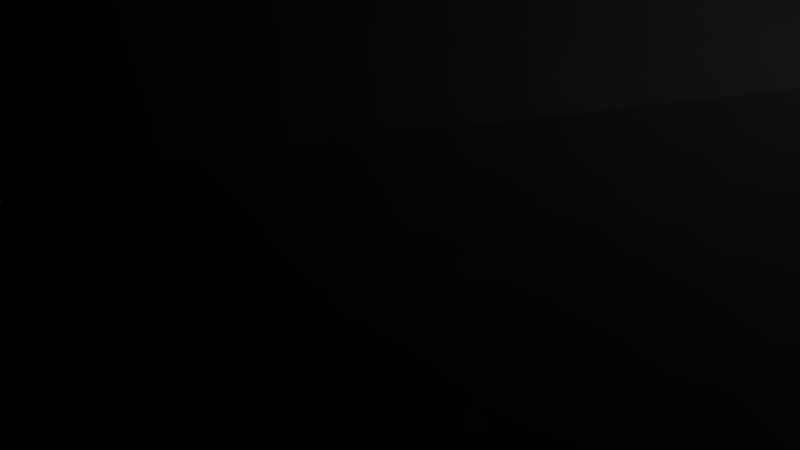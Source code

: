 # Source: viggen.blend  (saved by Blender 2.76.0; exported with 4.5.12 LTS)
import bpy
from mathutils import Matrix  # noqa: F401  (used for matrix-valued properties, if any)

bpy.ops.wm.read_factory_settings(use_empty=True)
scene = bpy.context.scene
scene.name = 'Scene'

# ---- collections
col_collection_1 = bpy.data.collections.new('Collection 1'); scene.collection.children.link(col_collection_1)

# ---- world
world_world = bpy.data.worlds.new('World'); scene.world = world_world
world_world.color = (0.05088, 0.05088, 0.05088)
world_world.use_sun_shadow = False
world_world.sun_shadow_jitter_overblur = 0.0
world_world.cycles.sampling_method = 'MANUAL'
world_world.cycles.sample_map_resolution = 256

# ---- cameras
cam_camera = bpy.data.cameras.new('Camera')
cam_camera.clip_end = 100.0
cam_camera.lens = 35.0
cam_camera.sensor_width = 32.0
cam_camera.sensor_height = 18.0
cam_camera.ortho_scale = 7.314
cam_camera.dof.focus_distance = 0.0
cam_camera.dof.aperture_fstop = 128.0

# ---- lights
light_lamp = bpy.data.lights.new('Lamp', 'POINT')
light_lamp.transmission_factor = 0.0
light_lamp.cutoff_distance = 30.0
light_lamp.energy = 100.0
light_lamp.shadow_buffer_clip_start = 1.001
light_lamp.shadow_soft_size = 0.1
light_lamp.shadow_maximum_resolution = 0.006
light_lamp.use_absolute_resolution = True
light_lamp.cycles.use_multiple_importance_sampling = False

# ---- meshes
me_cube_001 = bpy.data.meshes.new('Cube.001')
me_cube_001.from_pydata([(-1.0, -1.0, -1.0), (-1.0, -1.0, 1.0), (-1.0, 1.0, -1.0), (-1.0, 1.0, 1.0), (1.0, -1.0, -1.0), (1.0, -1.0, 1.0), (1.0, 1.0, -1.0), (1.0, 1.0, 1.0)], [], [(1, 3, 2, 0), (3, 7, 6, 2), (7, 5, 4, 6), (5, 1, 0, 4), (0, 2, 6, 4), (5, 7, 3, 1)])
me_cube_001.use_remesh_preserve_volume = False
me_cube_001.use_remesh_preserve_attributes = False
me_cube_001.use_mirror_vertex_groups = False
me_cube_001.update()
me_cube = bpy.data.meshes.new('Cube')
me_cube.from_pydata([(-1.0, -1.0, -1.0), (-1.0, -1.0, 1.0), (-1.0, 1.0, -1.0), (-1.0, 1.0, 1.0), (1.0, -1.0, -1.0), (1.0, -1.0, 1.0), (1.0, 1.0, -1.0), (1.0, 1.0, 1.0)], [], [(1, 3, 2, 0), (3, 7, 6, 2), (7, 5, 4, 6), (5, 1, 0, 4), (0, 2, 6, 4), (5, 7, 3, 1)])
me_cube.use_remesh_preserve_volume = False
me_cube.use_remesh_preserve_attributes = False
me_cube.use_mirror_vertex_groups = False
me_cube.update()
me_saab_viggen_repaired = bpy.data.meshes.new('Saab Viggen Repaired')
me_saab_viggen_repaired.from_pydata([(9.136, 8.447, -2.274), (9.086, 8.447, -2.074), (9.096, 8.447, -2.274), (9.116, 8.447, -2.074), (9.086, -8.383, -2.074), (9.136, -8.383, -2.274), (9.096, -8.383, -2.274), (9.116, -8.383, -2.074), (10.39, 18.79, -2.184), (31.11, 8.097, -0.7836), (14.27, 18.72, -1.924), (60.83, 0.03691, -3.504), (33.65, -3.853, -5.574), (33.65, -3.853, -6.094), (33.65, -3.853, 2.456), (47.24, -1.903, -0.2636), (47.24, 1.977, -0.2636), (33.65, 3.917, -5.574), (33.65, 3.917, -6.094), (33.65, 3.917, 2.456), (9.046, -4.893, 2.976), (-37.54, -1.263, 2.976), (-37.54, -3.203, 2.976), (6.466, -2.293, 2.976), (-15.54, -1.783, 2.976), (15.53, -2.083, 2.976), (33.65, -5.793, 2.976), (28.47, -3.853, 2.976), (22.0, -2.963, 2.976), (33.65, -3.853, 2.976), (-37.54, -5.403, -1.554), (9.046, -8.383, -1.554), (9.046, 4.967, 2.976), (9.046, 8.447, -1.554), (-37.54, 3.267, 2.976), (33.65, 1.847, 7.506), (33.65, 0.03691, 7.506), (45.3, -1.783, 2.196), (45.3, 1.847, 2.196), (33.65, 1.977, 2.976), (33.65, 3.917, 2.976), (33.65, -1.783, 7.506), (33.65, 2.877, 5.246), (37.53, -3.163, 2.716), (28.47, 1.847, 7.506), (28.47, -1.783, 7.506), (30.2, -3.853, 2.976), (28.47, 3.917, 2.976), (22.0, 3.037, 2.976), (15.53, 2.147, 2.976), (11.0, 2.257, 2.976), (6.466, 2.367, 5.046), (6.466, -2.293, 5.046), (11.0, -2.183, 2.976), (6.466, 2.367, 2.976), (-37.54, 1.317, 2.976), (33.65, 5.857, 2.976), (-37.54, 0.02691, 4.916), (-37.54, -1.263, 4.916), (-37.54, 0.02691, 2.976), (-37.54, 1.317, 4.916), (-34.44, 0.02691, 4.976), (-34.44, 0.2569, 4.976), (-34.44, 0.4869, 4.976), (-7.774, 2.027, 5.556), (-7.774, 0.4869, 5.556), (-15.54, 1.837, 2.976), (-21.1, 0.4869, 5.266), (-34.44, -0.2031, 4.976), (-34.44, -0.4331, 4.976), (-21.1, -0.4231, 5.266), (-7.774, -1.963, 5.556), (-7.774, -0.4231, 5.556), (-10.36, 3.267, -1.224), (-37.54, 3.157, -2.064), (-10.36, 3.157, -2.064), (-37.54, 3.267, -1.224), (-10.36, 3.157, -0.3936), (-37.54, 3.157, -0.3936), (-10.36, 2.837, 0.3864), (-37.54, 2.837, 0.3864), (-10.36, 2.317, 1.056), (-37.54, 2.317, 1.056), (-37.54, 1.647, 1.576), (-10.36, 1.647, 1.576), (-37.54, 0.8669, 1.896), (-10.36, 0.8669, 1.896), (-37.54, 0.03691, 2.006), (-10.36, 0.03691, 2.006), (-37.54, -0.8031, 1.896), (-10.36, -0.8031, 1.896), (-37.54, -1.583, 1.576), (-10.36, -1.583, 1.576), (-37.54, -2.253, 1.056), (-10.36, -2.253, 1.056), (-10.36, -2.773, 0.3864), (-37.54, -2.773, 0.3864), (-10.36, -3.093, -0.3936), (-37.54, -3.093, -0.3936), (-10.36, -3.203, -1.224), (-37.54, -3.203, -1.224), (-10.36, -3.093, -2.064), (-37.54, -3.093, -2.064), (-10.36, -2.773, -2.844), (-37.54, -2.773, -2.844), (-10.36, -2.253, -3.514), (-37.54, -2.253, -3.514), (-37.54, -1.583, -4.034), (-10.36, -1.583, -4.034), (-37.54, -0.8031, -4.354), (-10.36, -0.8031, -4.354), (-37.54, 0.03691, -4.464), (-10.36, 0.03691, -4.464), (-37.54, 0.8669, -4.354), (-10.36, 0.8669, -4.354), (-37.54, 1.647, -4.034), (-10.36, 1.647, -4.034), (-37.54, 2.317, -3.514), (-10.36, 2.317, -3.514), (-10.36, 2.837, -2.844), (-37.54, 2.837, -2.844), (33.65, 5.467, -6.094), (33.65, 5.257, -5.574), (33.65, 7.537, -3.284), (33.65, 8.057, -3.504), (33.65, 7.537, -0.06364), (33.65, 5.607, 2.456), (33.65, 8.057, 0.1064), (31.06, -8.033, -0.06364), (33.65, -7.993, 0.1064), (33.65, -7.993, -3.504), (9.046, -8.383, -6.094), (20.06, -8.203, -0.8136), (33.65, -7.473, -3.284), (33.65, -5.403, -6.094), (33.65, -5.193, -5.574), (33.65, -7.473, -0.06364), (33.65, -5.533, 2.456), (25.88, 5.257, -5.574), (25.88, 3.917, 2.456), (25.88, 3.917, -5.574), (25.88, 5.607, 2.456), (25.88, 7.537, -3.284), (25.88, 7.537, -0.06364), (45.3, 1.847, -6.094), (10.35, 18.79, -1.474), (14.22, 18.72, -1.204), (31.06, 8.097, -0.06364), (20.06, 8.277, -0.8136), (31.06, 3.917, 2.976), (39.48, 2.877, 2.586), (41.42, -2.473, 2.456), (45.3, 0.03691, 2.196), (-37.54, 5.467, -1.554), (-37.54, -5.403, -6.094), (-37.54, 5.467, -6.094), (-28.48, 6.047, -6.094), (-28.48, 6.047, -5.074), (7.756, 8.367, -5.074), (9.046, 8.447, -6.094), (7.756, 8.367, -6.094), (7.756, -8.293, -6.094), (7.756, -8.293, -5.374), (-28.48, -5.983, -5.374), (-28.48, -5.983, -6.094), (45.3, -1.783, -6.094), (-33.01, 36.28, -6.094), (-35.6, 6.047, -6.094), (-28.48, 36.28, -6.094), (-15.54, 28.77, -6.094), (-28.48, -36.21, -6.094), (-15.54, -28.7, -6.094), (-0.01443, 17.51, -6.094), (-0.01443, -17.44, -6.094), (-33.01, -36.21, -6.094), (-35.6, -5.983, -6.094), (33.65, -1.913, 2.976), (25.88, -3.853, -5.574), (25.88, -3.853, 2.456), (-15.54, 28.77, -5.074), (-0.01443, 17.51, -5.074), (-28.48, 36.28, -5.074), (-33.01, 36.28, -5.074), (-35.6, 6.047, -5.074), (-15.54, -28.7, -5.374), (-0.01443, -17.44, -5.374), (-35.6, -5.983, -5.374), (-33.01, -36.21, -5.374), (-28.48, -36.21, -5.374), (-32.37, -0.4331, 19.27), (-32.37, 0.4869, 19.27), (-33.66, -0.4231, 23.13), (-33.66, 0.4969, 23.13), (-28.48, 0.4869, 23.24), (-28.48, -0.4231, 23.24), (31.11, -8.033, -0.7836), (14.22, -18.65, -1.204), (14.27, -18.65, -1.924), (25.88, -5.533, 2.456), (25.88, -7.473, -3.284), (25.88, -5.193, -5.574), (25.88, -7.473, -0.06364), (10.35, -18.71, -1.474), (10.39, -18.71, -2.184), (33.65, -2.823, 5.246), (31.92, -3.853, 2.976), (33.65, 0.03691, 2.976), (-7.774, 0.03691, 5.556)], [], [(0, 1, 2), (1, 0, 3), (4, 5, 6), (5, 4, 7), (8, 0, 2), (0, 8, 9), (9, 8, 10), (11, 12, 13), (12, 11, 14), (11, 15, 14), (15, 11, 16), (17, 11, 18), (11, 17, 19), (16, 11, 19), (20, 21, 22), (23, 24, 20), (23, 20, 25), (25, 20, 26), (27, 28, 26), (27, 26, 29), (22, 30, 31), (22, 31, 20), (32, 33, 34), (35, 36, 37), (35, 37, 38), (39, 40, 41), (40, 42, 41), (29, 43, 41), (41, 44, 45), (36, 35, 44), (46, 29, 41), (27, 41, 45), (47, 48, 44), (49, 50, 51), (49, 51, 44), (45, 51, 52), (51, 45, 44), (28, 27, 45), (53, 25, 45), (23, 45, 52), (54, 34, 55), (34, 54, 32), (32, 54, 49), (32, 49, 56), (56, 49, 47), (56, 47, 40), (57, 21, 58), (55, 59, 57), (55, 57, 60), (61, 60, 57), (61, 62, 60), (63, 64, 60), (64, 63, 65), (66, 55, 60), (54, 60, 51), (51, 60, 64), (62, 61, 67), (61, 68, 65), (69, 70, 65), (58, 69, 57), (69, 58, 71), (68, 61, 57), (69, 71, 72), (73, 74, 75), (74, 73, 76), (77, 76, 73), (76, 77, 78), (79, 78, 77), (78, 79, 80), (81, 80, 79), (80, 81, 82), (81, 83, 82), (83, 81, 84), (84, 85, 83), (85, 84, 86), (86, 87, 85), (87, 86, 88), (88, 89, 87), (89, 88, 90), (90, 91, 89), (91, 90, 92), (92, 93, 91), (93, 92, 94), (93, 95, 96), (95, 93, 94), (96, 97, 98), (97, 96, 95), (98, 99, 100), (99, 98, 97), (100, 101, 102), (101, 100, 99), (102, 103, 104), (103, 102, 101), (104, 105, 106), (105, 104, 103), (105, 107, 106), (107, 105, 108), (108, 109, 107), (109, 108, 110), (110, 111, 109), (111, 110, 112), (112, 113, 111), (113, 112, 114), (114, 115, 113), (115, 114, 116), (116, 117, 115), (117, 116, 118), (119, 117, 118), (117, 119, 120), (75, 120, 119), (120, 75, 74), (97, 101, 99), (101, 97, 95), (101, 95, 103), (103, 95, 94), (103, 94, 105), (105, 94, 92), (105, 92, 108), (108, 92, 90), (108, 90, 110), (110, 90, 112), (112, 90, 88), (112, 88, 86), (112, 86, 114), (114, 86, 84), (114, 84, 116), (116, 84, 81), (116, 81, 118), (118, 81, 79), (118, 79, 119), (119, 79, 77), (119, 77, 75), (75, 77, 73), (121, 17, 18), (17, 121, 122), (122, 121, 123), (123, 121, 124), (123, 124, 125), (126, 40, 19), (40, 126, 56), (56, 126, 125), (56, 125, 127), (127, 125, 124), (128, 20, 31), (20, 128, 129), (20, 129, 26), (130, 31, 131), (132, 31, 130), (128, 130, 129), (130, 133, 129), (133, 130, 134), (133, 134, 135), (135, 134, 13), (135, 13, 12), (129, 136, 26), (136, 129, 133), (26, 136, 137), (26, 137, 29), (29, 137, 14), (138, 139, 140), (139, 138, 141), (141, 138, 142), (141, 142, 143), (126, 143, 125), (143, 126, 141), (123, 138, 122), (138, 123, 142), (126, 139, 141), (139, 126, 19), (125, 142, 123), (142, 125, 143), (139, 17, 140), (17, 139, 19), (17, 138, 140), (138, 17, 122), (11, 144, 18), (145, 10, 8), (10, 145, 146), (9, 3, 0), (3, 9, 33), (147, 148, 9), (145, 1, 33), (1, 145, 8), (8, 2, 1), (146, 9, 10), (9, 146, 147), (149, 47, 44), (40, 44, 35), (38, 150, 35), (151, 29, 11), (150, 38, 11), (40, 39, 37), (37, 152, 40), (11, 38, 37), (34, 33, 153), (22, 98, 100), (98, 22, 96), (96, 22, 21), (96, 21, 93), (93, 21, 91), (91, 21, 89), (89, 21, 55), (89, 55, 87), (87, 55, 85), (85, 55, 83), (83, 55, 34), (83, 34, 82), (82, 34, 80), (80, 34, 78), (78, 34, 76), (76, 34, 153), (154, 109, 155), (109, 154, 107), (107, 154, 30), (107, 30, 106), (106, 30, 104), (104, 30, 102), (102, 30, 100), (100, 30, 22), (155, 109, 111), (155, 111, 113), (155, 113, 115), (155, 115, 117), (155, 117, 120), (155, 120, 74), (155, 74, 76), (155, 76, 153), (153, 156, 155), (156, 153, 157), (157, 153, 158), (158, 159, 160), (159, 158, 33), (33, 158, 153), (31, 161, 131), (161, 31, 162), (162, 31, 163), (163, 154, 164), (154, 163, 30), (30, 163, 31), (130, 131, 134), (124, 121, 159), (144, 13, 18), (13, 144, 165), (166, 156, 167), (156, 166, 168), (156, 168, 169), (156, 169, 164), (164, 169, 170), (170, 169, 171), (171, 169, 172), (171, 172, 173), (173, 172, 160), (173, 160, 161), (161, 160, 159), (161, 159, 131), (131, 159, 121), (121, 18, 131), (18, 13, 131), (134, 131, 13), (164, 174, 175), (174, 164, 170), (156, 154, 155), (154, 156, 164), (24, 23, 55), (55, 23, 54), (54, 23, 25), (54, 25, 49), (49, 25, 27), (49, 27, 47), (47, 27, 29), (176, 40, 47), (52, 72, 71), (72, 51, 65), (64, 65, 51), (51, 72, 52), (52, 21, 23), (21, 52, 58), (58, 52, 71), (14, 177, 12), (177, 14, 178), (179, 172, 169), (172, 179, 180), (181, 169, 168), (169, 181, 179), (182, 168, 166), (168, 182, 181), (182, 167, 183), (167, 182, 166), (157, 167, 156), (167, 157, 183), (172, 158, 160), (158, 172, 180), (157, 182, 183), (182, 157, 181), (181, 157, 158), (181, 158, 179), (179, 158, 180), (173, 184, 171), (184, 173, 185), (161, 185, 173), (185, 161, 162), (186, 164, 175), (164, 186, 163), (186, 174, 187), (174, 186, 175), (188, 174, 170), (174, 188, 187), (184, 170, 171), (170, 184, 188), (187, 163, 186), (163, 187, 188), (163, 188, 184), (163, 184, 162), (162, 184, 185), (189, 61, 69), (61, 189, 190), (61, 190, 63), (191, 190, 189), (190, 191, 192), (191, 193, 192), (193, 191, 194), (194, 65, 193), (65, 194, 72), (190, 65, 63), (65, 190, 193), (193, 190, 192), (72, 189, 69), (189, 72, 194), (189, 194, 191), (33, 124, 159), (148, 147, 124), (124, 147, 127), (32, 147, 33), (147, 32, 127), (127, 32, 56), (7, 195, 5), (195, 7, 31), (31, 132, 195), (195, 196, 197), (196, 195, 128), (14, 198, 178), (198, 14, 137), (199, 135, 200), (135, 199, 133), (198, 136, 201), (136, 198, 137), (201, 133, 199), (133, 201, 136), (135, 177, 200), (177, 135, 12), (200, 201, 199), (201, 200, 198), (198, 200, 178), (178, 200, 177), (11, 165, 144), (11, 13, 165), (147, 145, 33), (145, 147, 146), (202, 128, 31), (128, 202, 196), (197, 202, 203), (202, 197, 196), (31, 203, 202), (203, 31, 4), (203, 4, 6), (5, 203, 6), (203, 5, 195), (203, 195, 197), (4, 31, 7), (3, 33, 1), (63, 67, 72), (72, 61, 63), (70, 69, 61), (204, 41, 35), (42, 40, 29), (40, 38, 29), (152, 37, 29), (29, 46, 43), (27, 205, 37), (55, 66, 59), (50, 49, 21), (23, 21, 49), (47, 149, 48), (23, 49, 40), (25, 53, 40), (27, 25, 40), (40, 206, 27), (206, 40, 11), (40, 176, 16), (40, 16, 19), (41, 204, 39), (29, 151, 39), (205, 27, 206), (29, 206, 11), (176, 29, 16), (29, 176, 47), (15, 29, 14), (29, 15, 16), (36, 41, 37), (41, 36, 44), (204, 29, 39), (29, 204, 35), (42, 35, 41), (35, 42, 29), (37, 151, 11), (151, 37, 39), (43, 37, 41), (37, 43, 27), (205, 29, 37), (29, 205, 206), (27, 46, 41), (46, 27, 43), (48, 49, 44), (49, 48, 40), (50, 54, 51), (54, 50, 21), (28, 25, 26), (25, 28, 45), (23, 53, 45), (53, 23, 40), (59, 21, 57), (21, 59, 54), (54, 66, 60), (66, 54, 59), (65, 67, 61), (207, 72, 67), (62, 63, 60), (63, 62, 67), (68, 69, 65), (69, 68, 57), (72, 207, 70), (72, 70, 61), (207, 65, 70), (65, 207, 67), (128, 132, 130), (132, 128, 195), (40, 149, 44), (149, 40, 48), (150, 40, 35), (40, 150, 11), (152, 38, 40), (38, 152, 29), (24, 21, 20), (21, 24, 55), (148, 33, 9), (33, 148, 124)])
me_saab_viggen_repaired.polygons.foreach_set('use_smooth', [True] * 446)
_k = set([(0, 2), (0, 3), (0, 8), (0, 9), (1, 2), (1, 8), (1, 33), (1, 145), (2, 8), (3, 33), (4, 6), (4, 31), (4, 203), (5, 6), (5, 7), (5, 195), (5, 203), (6, 203), (7, 31), (8, 9), (8, 10), (8, 145), (9, 10), (9, 33), (9, 147), (9, 148), (10, 146), (11, 13), (11, 14), (11, 15), (11, 16), (11, 18), (11, 37), (11, 38), (11, 144), (11, 150), (11, 165), (12, 13), (12, 14), (12, 135), (12, 177), (13, 134), (13, 165), (14, 15), (14, 29), (14, 137), (14, 178), (15, 29), (16, 40), (17, 18), (17, 19), (17, 122), (17, 140), (18, 121), (18, 144), (19, 40), (19, 126), (19, 139), (20, 22), (20, 26), (20, 128), (20, 129), (21, 22), (21, 55), (21, 58), (21, 59), (22, 30), (22, 31), (23, 45), (23, 52), (23, 53), (25, 27), (25, 28), (25, 45), (25, 53), (26, 29), (26, 129), (27, 28), (27, 37), (27, 45), (27, 46), (27, 205), (28, 45), (29, 37), (29, 39), (29, 40), (29, 43), (29, 46), (29, 151), (29, 176), (29, 204), (29, 205), (29, 206), (30, 31), (30, 154), (31, 128), (31, 130), (31, 131), (31, 132), (31, 162), (31, 163), (31, 195), (31, 202), (31, 203), (32, 34), (32, 56), (32, 127), (32, 147), (33, 34), (33, 124), (33, 145), (33, 147), (33, 148), (33, 153), (33, 158), (33, 159), (34, 55), (34, 153), (35, 36), (35, 38), (35, 40), (35, 41), (35, 42), (35, 44), (35, 150), (36, 41), (37, 38), (37, 41), (37, 43), (37, 151), (37, 152), (38, 40), (38, 150), (38, 152), (39, 40), (40, 42), (40, 56), (40, 149), (40, 150), (40, 176), (40, 206), (41, 45), (41, 204), (44, 45), (44, 47), (44, 48), (44, 49), (44, 51), (45, 52), (45, 53), (47, 48), (47, 149), (48, 49), (49, 50), (49, 51), (50, 54), (51, 52), (51, 54), (51, 64), (52, 58), (52, 71), (54, 60), (54, 66), (55, 59), (55, 60), (55, 66), (56, 127), (57, 58), (57, 60), (58, 69), (58, 71), (60, 63), (60, 64), (60, 66), (61, 62), (61, 63), (61, 68), (61, 69), (62, 63), (63, 64), (63, 65), (63, 67), (63, 190), (64, 65), (65, 67), (65, 72), (65, 193), (65, 207), (68, 69), (69, 70), (69, 71), (69, 72), (69, 189), (70, 72), (71, 72), (72, 189), (72, 194), (72, 207), (73, 75), (73, 76), (73, 77), (74, 75), (74, 76), (74, 120), (75, 119), (76, 78), (77, 78), (77, 79), (78, 80), (79, 80), (79, 81), (80, 82), (81, 82), (81, 84), (82, 83), (83, 84), (83, 85), (84, 86), (85, 86), (85, 87), (86, 88), (87, 88), (87, 89), (88, 90), (89, 90), (89, 91), (90, 92), (91, 92), (91, 93), (92, 94), (93, 94), (93, 96), (94, 95), (95, 96), (95, 97), (96, 98), (97, 98), (97, 99), (98, 100), (99, 100), (99, 101), (100, 102), (101, 102), (101, 103), (102, 104), (103, 104), (103, 105), (104, 106), (105, 106), (105, 108), (106, 107), (107, 108), (107, 109), (108, 110), (109, 110), (109, 111), (110, 112), (111, 112), (111, 113), (112, 114), (113, 114), (113, 115), (114, 116), (115, 116), (115, 117), (116, 118), (117, 118), (117, 120), (118, 119), (119, 120), (121, 124), (121, 159), (122, 123), (122, 138), (123, 125), (123, 142), (124, 127), (124, 148), (124, 159), (125, 126), (125, 143), (126, 141), (127, 147), (128, 129), (128, 132), (128, 195), (128, 196), (128, 202), (129, 130), (130, 131), (130, 132), (130, 134), (131, 134), (131, 161), (132, 195), (133, 135), (133, 136), (133, 199), (135, 200), (136, 137), (136, 201), (137, 198), (138, 140), (138, 142), (139, 140), (139, 141), (141, 143), (142, 143), (144, 165), (145, 146), (145, 147), (146, 147), (147, 148), (153, 155), (154, 155), (154, 164), (155, 156), (156, 157), (156, 167), (157, 158), (157, 183), (158, 160), (158, 180), (159, 160), (160, 172), (161, 162), (161, 173), (162, 163), (162, 185), (163, 164), (163, 186), (164, 175), (166, 167), (166, 168), (166, 182), (167, 183), (168, 169), (168, 181), (169, 172), (169, 179), (170, 171), (170, 174), (170, 188), (171, 173), (171, 184), (172, 180), (173, 185), (174, 175), (174, 187), (175, 186), (177, 178), (177, 200), (178, 198), (179, 180), (179, 181), (181, 182), (182, 183), (184, 185), (184, 188), (186, 187), (187, 188), (189, 190), (189, 191), (189, 194), (190, 192), (190, 193), (191, 192), (191, 194), (192, 193), (193, 194), (195, 197), (195, 203), (196, 197), (196, 202), (197, 203), (198, 201), (199, 200), (199, 201), (202, 203)])
me_saab_viggen_repaired.attributes.new('sharp_edge', 'BOOLEAN', 'EDGE').data.foreach_set('value', [ (min(e.vertices), max(e.vertices)) in _k for e in me_saab_viggen_repaired.edges])
me_saab_viggen_repaired.use_remesh_preserve_volume = False
me_saab_viggen_repaired.use_remesh_preserve_attributes = False
me_saab_viggen_repaired.use_mirror_vertex_groups = False
me_saab_viggen_repaired.update()
me_saab_viggen_repaired.normals_split_custom_set([tuple(v) for v in zip(*[iter([0.0, -1.0, -4.905e-07, 0.0, -1.0, -2.079e-06, 0.0, -1.0, 0.0, 0.0, -1.0, -2.079e-06, 0.0, -1.0, -4.905e-07, 0.0, -1.0, -2.67e-06, 0.0, 1.0, 0.0, 0.0, 1.0, 0.0, 0.0, 1.0, 0.0, 0.0, 1.0, 0.0, 0.0, 1.0, 0.0, 0.0, 1.0, 0.0, 0.0, 0.008704, -1.0, 0.0, 0.008704, -1.0, 0.0, 0.008704, -1.0, 0.06767, 0.0005032, -0.9977, 0.06767, 0.0005032, -0.9977, 0.06767, 0.0005032, -0.9977, 0.06684, -0.001117, -0.9978, 0.06684, -0.001117, -0.9978, 0.06684, -0.001117, -0.9978, 0.1417, -0.9899, 0.0, 0.1417, -0.9899, 0.0, 0.1417, -0.9899, 0.0, 0.1417, -0.9899, 0.0, 0.1417, -0.9899, 0.0, 0.1417, -0.9899, 0.0, 0.1457, -0.9891, 0.01902, 0.1457, -0.9891, 0.01902, 0.1457, -0.9891, 0.01902, 0.2319, 0.0, 0.9727, 0.2319, 0.0, 0.9727, 0.2319, 0.0, 0.9727, 0.1413, 0.99, 0.0, 0.1413, 0.99, 1.773e-07, 0.1413, 0.99, 0.0, 0.1413, 0.99, 1.773e-07, 0.1413, 0.99, 0.0, 0.1413, 0.99, 1.852e-08, 0.1413, 0.99, 3.169e-06, 0.1413, 0.99, 1.773e-07, 0.1413, 0.99, 1.852e-08, 8.87e-09, 0.0, 1.0, -5.015e-09, 0.0, 1.0, -1.055e-08, 0.0, 1.0, 9.42e-09, 0.0, 1.0, 5.571e-10, 0.0, 1.0, 8.87e-09, 0.0, 1.0, 9.42e-09, 0.0, 1.0, 8.87e-09, 0.0, 1.0, 8.138e-09, 0.0, 1.0, 8.138e-09, 0.0, 1.0, 8.87e-09, 0.0, 1.0, 1.371e-09, 0.0, 1.0, -8.268e-10, 0.0, 1.0, 0.0, 0.0, 1.0, 1.371e-09, 0.0, 1.0, -8.268e-10, 0.0, 1.0, 1.371e-09, 0.0, 1.0, 0.0, 0.0, 1.0, -0.05744, -0.898, 0.4361, -0.05744, -0.898, 0.4361, -0.05744, -0.898, 0.4361, -0.02872, -0.7918, 0.6101, -0.02871, -0.7918, 0.6101, -0.02872, -0.7918, 0.6101, -0.02878, 0.7927, 0.609, -0.02877, 0.7927, 0.609, -0.02892, 0.7927, 0.6089, 0.4147, 0.0, 0.9099, 0.4147, 0.0, 0.9099, 0.4147, 0.0, 0.9099, 0.4147, 0.0, 0.9099, 0.4147, 0.0, 0.9099, 0.4147, 0.0, 0.9099, 1.0, 1.604e-07, 0.0, 1.0, -7.632e-07, 0.0, 1.0, 4.449e-07, 0.0, 1.0, -7.632e-07, 0.0, 1.0, -1.447e-06, 0.0, 1.0, 4.449e-07, 0.0, 0.1859, -0.8939, 0.4079, 0.1861, -0.8937, 0.4082, -0.01142, -0.9095, 0.4156, 1.236e-07, 0.0, 1.0, 3.543e-08, 0.0, 1.0, 0.0, 0.0, 1.0, 1.228e-07, 0.0, 1.0, 0.0, 0.0, 1.0, 3.543e-08, 0.0, 1.0, 0.0, -0.9095, 0.4156, 0.1859, -0.8939, 0.4079, -0.01142, -0.9095, 0.4156, 0.0, -0.9095, 0.4156, -0.01142, -0.9095, 0.4156, 0.0, -0.9095, 0.4156, -0.1228, 0.9027, 0.4125, -0.1228, 0.9027, 0.4125, -0.1228, 0.9027, 0.4125, 0.02428, 0.9997, 0.0, 0.02428, 0.9997, 0.0, 0.02428, 0.9997, 0.0, 0.02384, 0.9997, -0.001899, 0.02384, 0.9997, -0.001899, 0.02384, 0.9997, -0.001899, -0.1111, 0.0, 0.9938, -0.1111, 0.0, 0.9938, -0.1111, 0.0, 0.9938, -0.1111, 0.0, 0.9938, -0.1111, 0.0, 0.9938, -0.1111, 0.0, 0.9938, -0.1241, -0.9025, 0.4124, -0.1241, -0.9025, 0.4124, -0.1241, -0.9025, 0.4124, 0.02207, -0.9998, 0.003167, 0.02207, -0.9998, 0.003167, 0.02207, -0.9998, 0.003167, 0.02318, -0.9997, 0.0, 0.02318, -0.9997, 0.0, 0.02318, -0.9997, 0.0, -1.078e-09, 0.0, 1.0, -1.072e-08, 0.0, 1.0, -5.472e-09, 0.0, 1.0, -1.072e-08, 0.0, 1.0, -1.078e-09, 0.0, 1.0, -9.164e-09, 0.0, 1.0, -9.164e-09, 0.0, 1.0, -1.078e-09, 0.0, 1.0, 8.572e-09, 0.0, 1.0, -9.164e-09, 0.0, 1.0, 8.572e-09, 0.0, 1.0, 0.0, 0.0, 1.0, 0.0, 0.0, 1.0, 8.572e-09, 0.0, 1.0, 0.0, 0.0, 1.0, 0.0, 0.0, 1.0, 0.0, 0.0, 1.0, 0.0, 0.0, 1.0, -1.0, 0.0, 0.0, -1.0, 0.0, 0.0, -1.0, 0.0, 0.0, -1.0, 0.0, 0.0, -1.0, 0.0, 0.0, -1.0, 0.0, 0.0, -1.0, 0.0, 0.0, -1.0, 0.0, 0.0, -1.0, 0.0, 0.0, -0.01935, 0.0, 0.9998, -0.01935, 0.0, 0.9998, -0.01935, 0.0, 0.9998, -0.01935, 0.0, 0.9998, -0.01935, 0.0, 0.9998, -0.01935, 0.0, 0.9998, -0.02132, -0.007349, 0.9997, -0.02132, -0.007349, 0.9997, -0.02132, -0.007349, 0.9997, -0.02174, 0.0, 0.9998, -0.02174, 0.0, 0.9998, -0.02174, 0.0, 0.9998, -0.02363, 0.9997, 0.0, -0.02363, 0.9997, 0.0, -0.02363, 0.9997, 0.0, -0.02385, 0.9997, 0.0, -0.02385, 0.9997, 0.0001324, -0.02385, 0.9997, 1.128e-05, -0.02385, 0.9997, 1.128e-05, -0.02385, 0.9997, 0.0001324, -0.02385, 0.9997, 0.0004681, -0.02173, 0.0, 0.9998, -0.02174, 2.57e-06, 0.9998, -0.02174, 0.0001285, 0.9998, -0.02174, 2.57e-06, 0.9998, -0.02174, 0.0, 0.9998, -0.02175, 1.19e-08, 0.9998, -0.02174, -5.144e-06, 0.9998, -0.02173, -0.0002343, 0.9998, -0.02175, 1.19e-08, 0.9998, -0.01935, 0.0, 0.9998, -0.01935, 0.0, 0.9998, -0.01935, 0.0, 0.9998, -0.02132, 0.007358, 0.9997, -0.02132, 0.007358, 0.9997, -0.02132, 0.007358, 0.9997, -0.01935, 0.0, 0.9998, -0.01935, 0.0, 0.9998, -0.01935, 0.0, 0.9998, -0.02174, 0.0, 0.9998, -0.02174, 0.0, 0.9998, -0.02174, 0.0, 0.9998, 0.0, -0.9915, 0.1298, 0.0, -0.9915, 0.1298, 0.0, -0.9915, 0.1298, 0.0, -0.9915, 0.1298, 0.0, -0.9915, 0.1298, 0.0, -0.9915, 0.1298, 0.0, -0.9913, -0.1314, 0.0, -0.9913, -0.1314, 0.0, -0.9913, -0.1314, 0.0, -0.9913, -0.1314, 0.0, -0.9913, -0.1314, 0.0, -0.9913, -0.1314, 0.0, -0.9252, -0.3796, 0.0, -0.9252, -0.3796, 0.0, -0.9252, -0.3796, 0.0, -0.9252, -0.3796, 0.0, -0.9252, -0.3796, 0.0, -0.9252, -0.3796, 0.0, -0.79, -0.6131, 0.0, -0.79, -0.6131, 0.0, -0.79, -0.6131, 0.0, -0.79, -0.6131, 0.0, -0.79, -0.6131, 0.0, -0.79, -0.6131, 0.0, -0.6131, -0.79, 0.0, -0.6131, -0.79, 0.0, -0.6131, -0.79, 0.0, -0.6131, -0.79, 0.0, -0.6131, -0.79, 0.0, -0.6131, -0.79, 0.0, -0.3796, -0.9252, 0.0, -0.3796, -0.9252, 0.0, -0.3796, -0.9252, 0.0, -0.3796, -0.9252, 0.0, -0.3796, -0.9252, 0.0, -0.3796, -0.9252, 0.0, -0.1314, -0.9913, 0.0, -0.1314, -0.9913, 0.0, -0.1314, -0.9913, 0.0, -0.1314, -0.9913, 0.0, -0.1314, -0.9913, 0.0, -0.1314, -0.9913, 0.0, 0.1298, -0.9915, 0.0, 0.1298, -0.9915, 0.0, 0.1298, -0.9915, 0.0, 0.1298, -0.9915, 0.0, 0.1298, -0.9915, 0.0, 0.1298, -0.9915, 0.0, 0.3796, -0.9252, 0.0, 0.3796, -0.9252, 0.0, 0.3796, -0.9252, 0.0, 0.3796, -0.9252, 0.0, 0.3796, -0.9252, 0.0, 0.3796, -0.9252, 0.0, 0.6131, -0.79, 0.0, 0.6131, -0.79, 0.0, 0.6131, -0.79, 0.0, 0.6131, -0.79, 0.0, 0.6131, -0.79, 0.0, 0.6131, -0.79, 0.0, 0.79, -0.6131, 0.0, 0.79, -0.6131, 0.0, 0.79, -0.6131, 0.0, 0.79, -0.6131, 0.0, 0.79, -0.6131, 0.0, 0.79, -0.6131, 0.0, 0.9252, -0.3796, 0.0, 0.9252, -0.3796, 0.0, 0.9252, -0.3796, 0.0, 0.9252, -0.3796, 0.0, 0.9252, -0.3796, 0.0, 0.9252, -0.3796, 0.0, 0.9913, -0.1314, 0.0, 0.9913, -0.1314, 0.0, 0.9913, -0.1314, 0.0, 0.9913, -0.1314, 0.0, 0.9913, -0.1314, 0.0, 0.9913, -0.1314, 0.0, 0.9915, 0.1298, 0.0, 0.9915, 0.1298, 0.0, 0.9915, 0.1298, 0.0, 0.9915, 0.1298, 0.0, 0.9915, 0.1298, 0.0, 0.9915, 0.1298, 0.0, 0.9252, 0.3796, 0.0, 0.9252, 0.3796, 0.0, 0.9252, 0.3796, 0.0, 0.9252, 0.3796, 0.0, 0.9252, 0.3796, 0.0, 0.9252, 0.3796, 0.0, 0.79, 0.6131, 0.0, 0.79, 0.6131, 0.0, 0.79, 0.6131, 0.0, 0.79, 0.6131, 0.0, 0.79, 0.6131, 0.0, 0.79, 0.6131, 0.0, 0.6131, 0.79, 0.0, 0.6131, 0.79, 0.0, 0.6131, 0.79, 0.0, 0.6131, 0.79, 0.0, 0.6131, 0.79, 0.0, 0.6131, 0.79, 0.0, 0.3796, 0.9252, 0.0, 0.3796, 0.9252, 0.0, 0.3796, 0.9252, 0.0, 0.3796, 0.9252, 0.0, 0.3796, 0.9252, 0.0, 0.3796, 0.9252, 0.0, 0.1298, 0.9915, 0.0, 0.1298, 0.9915, 0.0, 0.1298, 0.9915, 0.0, 0.1298, 0.9915, 0.0, 0.1298, 0.9915, 0.0, 0.1298, 0.9915, 0.0, -0.1314, 0.9913, 0.0, -0.1314, 0.9913, 0.0, -0.1314, 0.9913, 0.0, -0.1314, 0.9913, 0.0, -0.1314, 0.9913, 0.0, -0.1314, 0.9913, 0.0, -0.3796, 0.9252, 0.0, -0.3796, 0.9252, 0.0, -0.3796, 0.9252, 0.0, -0.3796, 0.9252, 0.0, -0.3796, 0.9252, 0.0, -0.3796, 0.9252, 0.0, -0.6131, 0.79, 0.0, -0.6131, 0.79, 0.0, -0.6131, 0.79, 0.0, -0.6131, 0.79, 0.0, -0.6131, 0.79, 0.0, -0.6131, 0.79, 0.0, -0.79, 0.6131, 0.0, -0.79, 0.6131, 0.0, -0.79, 0.6131, 0.0, -0.79, 0.6131, 0.0, -0.79, 0.6131, 0.0, -0.79, 0.6131, 0.0, -0.9252, 0.3796, 0.0, -0.9252, 0.3796, 0.0, -0.9252, 0.3796, 0.0, -0.9252, 0.3796, 0.0, -0.9252, 0.3796, 0.0, -0.9252, 0.3796, -1.0, 0.000336, 4.984e-09, -1.0, 4.689e-07, 0.0, -1.0, 1.038e-05, 0.0, -1.0, 4.689e-07, 0.0, -1.0, 0.000336, 4.984e-09, -1.0, 4.908e-07, 0.0, -1.0, 4.689e-07, 0.0, -1.0, 4.908e-07, 0.0, -1.0, 2.621e-08, 0.0, -1.0, 2.621e-08, 0.0, -1.0, 4.908e-07, 0.0, -1.0, 3.44e-07, 0.0, -1.0, 2.621e-08, 0.0, -1.0, 3.44e-07, 0.0, -1.0, 1.41e-08, 0.0, -1.0, 1.41e-08, 0.0, -1.0, 3.44e-07, 0.0, -1.0, -1.031e-06, 0.0, -1.0, 1.41e-08, 0.0, -1.0, -1.031e-06, 0.0, -1.0, -7.444e-08, 0.0, -1.0, -7.444e-08, 0.0, -1.0, -1.031e-06, 0.0, -1.0, -2.614e-07, 0.0, -1.0, -7.444e-08, 0.0, -1.0, -2.614e-07, 0.0, -1.0, 0.0, 0.0, -1.0, 0.0, 0.0, -1.0, -2.614e-07, 0.0, -1.0, -3.753e-12, 0.0, -1.0, -3.753e-12, 0.0, -1.0, -2.614e-07, 0.0, -1.0, -3.367e-09, 0.0, -1.0, -3.753e-12, 0.0, -1.0, -3.367e-09, 0.0, -1.0, -3.79e-07, 0.0, -1.0, -3.753e-12, 0.0, -1.0, -3.79e-07, 0.0, -1.0, -4.435e-09, 0.0, -1.0, -4.435e-09, 0.0, -1.0, -3.79e-07, 0.0, -1.0, -1.428e-07, 0.0, -1.0, -4.435e-09, 0.0, -1.0, -1.428e-07, 0.0, -1.0, -1.156e-08, 0.0, -1.0, -1.156e-08, 0.0, -1.0, -1.428e-07, 0.0, -1.0, -2.759e-07, 0.0, -1.0, -1.156e-08, 0.0, -1.0, -2.759e-07, 0.0, -1.0, -1.84e-08, 0.0, -1.0, -1.84e-08, 0.0, -1.0, -2.759e-07, 0.0, -1.0, -3.284e-07, 0.0, -1.0, -1.84e-08, 0.0, -1.0, -3.284e-07, 0.0, -1.0, 0.0, 0.0, -1.0, 0.0, 0.0, -1.0, -3.284e-07, 0.0, -1.0, 0.0003351, -5.744e-09, -1.0, 0.0, 0.0, -1.0, 0.0003351, -5.744e-09, -1.0, -4.689e-07, 0.0, -1.0, -4.689e-07, 0.0, -1.0, 0.0003351, -5.744e-09, -1.0, -1.038e-05, 0.0, 1.0, 3.959e-06, 0.0, 1.0, 0.0, 0.0, 1.0, 0.0, 0.0, 1.0, 0.0, 0.0, 1.0, 3.959e-06, 0.0, 1.0, 4.601e-06, 0.0, 1.0, 4.601e-06, 0.0, 1.0, 3.959e-06, 0.0, 1.0, -4.231e-06, 0.0, 1.0, -4.231e-06, 0.0, 1.0, 3.959e-06, 0.0, 1.0, -3.947e-06, 0.0, 1.0, -4.231e-06, 0.0, 1.0, -3.947e-06, 0.0, 1.0, -3.602e-07, 0.0, 1.0, 0.0, 0.0, 1.0, 0.0, 0.0, 1.0, 0.0, 0.0, 1.0, 0.0, 0.0, 1.0, 0.0, 0.0, 1.0, 0.0, 0.0, 1.0, 0.0, 0.0, 1.0, 0.0, 0.0, 1.0, -3.602e-07, 0.0, 1.0, 0.0, 0.0, 1.0, -3.602e-07, 0.0, 1.0, 0.0, 0.0, 1.0, 0.0, 0.0, 1.0, -3.602e-07, 0.0, 1.0, -3.947e-06, 0.0, -0.02871, -0.7918, 0.6101, -0.02872, -0.7918, 0.6101, -0.02871, -0.7918, 0.6101, -0.02803, -0.7897, 0.6128, -0.02803, -0.7897, 0.6128, -0.02803, -0.7897, 0.6128, -0.02902, -0.7933, 0.6081, -0.02902, -0.7933, 0.6081, -0.02902, -0.7933, 0.6081, 0.01585, -0.9999, 0.0, 0.01585, -0.9999, 0.0, 0.01585, -0.9999, 0.0, 0.01612, -0.9999, 0.003379, 0.01612, -0.9999, 0.003379, 0.01612, -0.9999, 0.003379, 0.01545, -0.9999, 5.511e-06, 0.01545, -0.9999, 4.274e-06, 0.01544, -0.9999, 0.0, 1.0, 4.038e-06, 0.0, 1.0, 3.508e-06, 0.0, 1.0, 4.973e-07, 0.0, 1.0, 3.508e-06, 0.0, 1.0, 4.038e-06, 0.0, 1.0, -2.969e-06, 0.0, 1.0, 3.508e-06, 0.0, 1.0, -2.969e-06, 0.0, 1.0, -3.451e-06, 0.0, 1.0, -3.451e-06, 0.0, 1.0, -2.969e-06, 0.0, 1.0, 0.0, 0.0, 1.0, -3.451e-06, 0.0, 1.0, 0.0, 0.0, 1.0, 0.0, 0.0, 1.0, 4.973e-07, 0.0, 1.0, 0.0, 0.0, 1.0, 0.0, 0.0, 1.0, 0.0, 0.0, 1.0, 4.973e-07, 0.0, 1.0, 3.508e-06, 0.0, 1.0, 0.0, 0.0, 1.0, 0.0, 0.0, 1.0, 0.0, 0.0, 1.0, 0.0, 0.0, 1.0, 0.0, 0.0, 1.0, 0.0, 0.0, 1.0, 0.0, 0.0, 1.0, 0.0, 0.0, 1.0, 0.0, 0.0, 1.0, 4.108e-07, 0.0, 1.0, 0.0, 0.0, 1.0, 0.0, 0.0, 1.0, 0.0, 0.0, 1.0, 4.108e-07, 0.0, 1.0, -1.471e-07, 0.0, 1.0, -1.471e-07, 0.0, 1.0, 4.108e-07, 0.0, 1.0, 7.899e-07, 0.0, 1.0, -1.471e-07, 0.0, 1.0, 7.899e-07, 0.0, 1.0, -2.455e-06, 0.0, 0.0, -0.7939, -0.608, 0.0, -0.7939, -0.608, 0.0, -0.7939, -0.608, 0.0, -0.7939, -0.608, 0.0, -0.7939, -0.608, 0.0, -0.7939, -0.608, 0.0, -0.7087, 0.7056, 0.0, -0.7087, 0.7056, 0.0, -0.7087, 0.7056, 0.0, -0.7087, 0.7056, 0.0, -0.7087, 0.7056, 0.0, -0.7087, 0.7056, 0.0, 0.0, -1.0, 0.0, 0.0, -1.0, 0.0, 0.0, -1.0, 0.0, 0.0, -1.0, 0.0, 0.0, -1.0, 0.0, 0.0, -1.0, 0.0, -1.0, 0.0, 0.0, -1.0, 0.0, 0.0, -1.0, 0.0, 0.0, -1.0, 0.0, 0.0, -1.0, 0.0, 0.0, -1.0, 0.0, 0.0, 1.0, 0.0, 0.0, 1.0, 0.0, 0.0, 1.0, 0.0, 0.0, 1.0, 0.0, 0.0, 1.0, 0.0, 0.0, 1.0, 0.0, 0.0, 0.0, 1.0, 0.0, 0.0, 1.0, 0.0, 0.0, 1.0, 0.0, 0.0, 1.0, 0.0, 0.0, 1.0, 0.0, 0.0, 1.0, 0.1646, 0.9261, -0.3395, 0.1646, 0.9261, -0.3395, 0.1646, 0.9261, -0.3395, 0.01797, 0.9998, 0.001042, 0.01799, 0.9998, 0.001221, 0.01797, 0.9998, 0.001015, 0.01799, 0.9998, 0.001221, 0.01797, 0.9998, 0.001042, 0.018, 0.9998, 0.001248, -0.01583, -0.9999, -0.001399, -0.0158, -0.9999, -0.001863, -0.01582, -0.9999, -0.001583, -0.0158, -0.9999, -0.001863, -0.01583, -0.9999, -0.001399, -0.01579, -0.9999, -0.002123, -0.01628, -0.9999, -0.001129, -0.01628, -0.9999, -0.001129, -0.01628, -0.9999, -0.001129, -0.9892, 0.125, -0.07611, -0.9892, 0.125, -0.07611, -0.9892, 0.125, -0.07611, -0.9907, 0.124, -0.05583, -0.9907, 0.124, -0.05583, -0.9907, 0.124, -0.05583, -0.991, 0.1241, -0.04945, -0.991, 0.1241, -0.04945, -0.991, 0.1241, -0.04945, 0.5313, 0.8464, 0.03689, 0.5313, 0.8464, 0.03689, 0.5313, 0.8464, 0.03689, 0.5313, 0.8464, 0.03689, 0.5313, 0.8464, 0.03689, 0.5313, 0.8464, 0.03689, 0.0, 0.9095, 0.4156, 0.0, 0.9095, 0.4156, 0.0, 0.9095, 0.4156, 0.0, 0.9095, 0.4156, 0.0, 0.9095, 0.4156, 0.0, 0.9095, 0.4156, 0.1856, 0.8943, 0.4071, 0.1856, 0.8943, 0.4071, 0.1856, 0.8943, 0.4071, 0.1843, -0.9635, 0.1944, 0.05003, -0.9348, -0.3516, 0.4291, -0.8961, -0.1133, 0.1835, 0.9637, 0.1941, 0.1835, 0.9637, 0.1941, 0.1835, 0.9637, 0.1941, 0.0668, 0.0, 0.9978, 0.0668, 7.602e-06, 0.9978, 0.06681, 3.21e-05, 0.9978, 0.06681, 3.21e-05, 0.9978, 0.0668, 0.0, 0.9978, 0.0668, 0.0, 0.9978, 0.3446, 0.0, 0.9388, 0.3446, 0.0, 0.9388, 0.3446, 0.0, 0.9388, -0.05744, 0.898, 0.4361, -0.05744, 0.898, 0.4361, -0.05744, 0.898, 0.4361, -1.0, -1.331e-07, 0.0, -1.0, -7.232e-06, 0.0, -1.0, -3.196e-07, 0.0, -1.0, -7.232e-06, 0.0, -1.0, -1.331e-07, 0.0, -1.0, 0.0, 0.0, -1.0, 0.0, 0.0, -1.0, -1.331e-07, 0.0, -1.0, -7.487e-07, 0.0, -1.0, 0.0, 0.0, -1.0, -7.487e-07, 0.0, -1.0, 1.267e-06, 0.0, -1.0, 1.267e-06, 0.0, -1.0, -7.487e-07, 0.0, -1.0, 4.954e-06, 0.0, -1.0, 4.954e-06, 0.0, -1.0, -7.487e-07, 0.0, -1.0, -3.531e-06, 0.0, -1.0, -3.531e-06, 0.0, -1.0, -7.487e-07, 0.0, -1.0, 1.542e-06, 0.0, -1.0, -3.531e-06, 0.0, -1.0, 1.542e-06, 0.0, -1.0, 0.0, 0.0, -1.0, 0.0, 0.0, -1.0, 1.542e-06, 0.0, -1.0, 3.562e-06, 0.0, -1.0, 3.562e-06, 0.0, -1.0, 1.542e-06, 0.0, -1.0, 2.153e-06, 0.0, -1.0, 2.153e-06, 0.0, -1.0, 1.542e-06, 0.0, -1.0, 0.0, 0.0, -1.0, 2.153e-06, 0.0, -1.0, 0.0, 0.0, -1.0, 0.0, 0.0, -1.0, 0.0, 0.0, -1.0, 0.0, 0.0, -1.0, 0.0003356, -1.906e-09, -1.0, 0.0003356, -1.906e-09, -1.0, 0.0, 0.0, -1.0, 0.0, 0.0, -1.0, 0.0, 0.0, -1.0, 0.0, 0.0, -1.0, 4.846e-07, 0.0, -1.0, 4.846e-07, 0.0, -1.0, 0.0, 0.0, -1.0, 4.884e-07, 0.0, -1.0, 0.0, 0.0, -1.0, -1.021e-07, 0.0, -1.0, 8.475e-08, 0.0, -1.0, -1.021e-07, 0.0, -1.0, 0.0, 0.0, -1.0, 0.0, 0.0, -1.0, 0.0, 0.0, -1.0, 0.0, 0.0, -1.0, -5.48e-08, 0.0, -1.0, 0.0, 0.0, -1.0, -5.48e-08, 0.0, -1.0, -0.0003363, 3.201e-10, -1.0, -0.0003363, 3.201e-10, -1.0, -5.48e-08, 0.0, -1.0, -5.01e-06, 0.0, -1.0, -5.01e-06, 0.0, -1.0, -5.48e-08, 0.0, -1.0, 1.491e-06, 0.0, -1.0, 1.491e-06, 0.0, -1.0, -5.48e-08, 0.0, -1.0, -3.196e-07, 0.0, -1.0, -3.196e-07, 0.0, -1.0, -5.48e-08, 0.0, -1.0, -1.331e-07, 0.0, -1.0, 8.475e-08, 0.0, -1.0, -1.021e-07, 0.0, -1.0, -2.042e-06, 0.0, -1.0, 8.475e-08, 0.0, -1.0, -2.042e-06, 0.0, -1.0, 9.109e-07, 0.0, -1.0, 8.475e-08, 0.0, -1.0, 9.109e-07, 0.0, -1.0, 4.461e-07, 0.0, -1.0, 8.475e-08, 0.0, -1.0, 4.461e-07, 0.0, -1.0, -1.04e-06, 0.0, -1.0, 8.475e-08, 0.0, -1.0, -1.04e-06, 0.0, -1.0, -8.681e-07, 0.0, -1.0, 8.475e-08, 0.0, -1.0, -8.681e-07, 0.0, -1.0, 1.172e-06, 0.0, -1.0, 8.475e-08, 0.0, -1.0, 1.172e-06, 0.0, -1.0, 4.846e-07, 0.0, -1.0, 8.475e-08, 0.0, -1.0, 4.846e-07, 0.0, -1.0, 4.884e-07, 0.0, -0.06385, 0.998, 0.0005131, -0.06389, 0.998, 0.0, -0.06389, 0.998, 0.0, -0.06389, 0.998, 0.0, -0.06385, 0.998, 0.0005131, -0.06389, 0.998, 2.808e-07, -0.06389, 0.998, 2.808e-07, -0.06385, 0.998, 0.0005131, -0.06386, 0.998, 0.0003491, -0.06189, 0.9981, 0.0, -0.06189, 0.9981, 0.0, -0.06189, 0.9981, 0.0, -0.06189, 0.9981, 0.0, -0.06189, 0.9981, 0.0, -0.06189, 0.9981, 0.0, -0.06383, 0.998, 0.0007124, -0.06386, 0.998, 0.0003491, -0.06385, 0.998, 0.0005131, -0.0696, -0.9976, 0.0, -0.0696, -0.9976, 0.0, -0.0696, -0.9976, 0.0, -0.0696, -0.9976, 0.0, -0.0696, -0.9976, 0.0, -0.0696, -0.9976, 0.0, -0.06361, -0.998, -0.002031, -0.06361, -0.998, -0.002031, -0.06361, -0.998, -0.002031, -0.06386, -0.998, 7.511e-05, -0.06389, -0.998, 0.0, -0.06389, -0.998, 0.0, -0.06389, -0.998, 0.0, -0.06386, -0.998, 7.511e-05, -0.06387, -0.998, 3.324e-05, -0.06387, -0.998, 3.324e-05, -0.06386, -0.998, 7.511e-05, -0.06383, -0.998, 0.0001311, 0.08535, -0.7045, -0.7045, 0.08535, -0.7045, -0.7045, 0.08535, -0.7045, -0.7045, 0.08535, 0.7045, -0.7045, 0.08535, 0.7045, -0.7045, 0.08535, 0.7045, -0.7045, 5.762e-08, 0.0, -1.0, -9.873e-09, 0.0, -1.0, -9.741e-09, 0.0, -1.0, -9.873e-09, 0.0, -1.0, 5.762e-08, 0.0, -1.0, 9.02e-08, 0.0, -1.0, 0.0, 0.0, -1.0, -8.271e-08, 0.0, -1.0, 0.0, 0.0, -1.0, -8.271e-08, 0.0, -1.0, 0.0, 0.0, -1.0, 0.0, 0.0, -1.0, -8.271e-08, 0.0, -1.0, 0.0, 0.0, -1.0, 3.115e-09, 0.0, -1.0, -8.271e-08, 0.0, -1.0, 3.115e-09, 0.0, -1.0, 5.864e-08, 0.0, -1.0, 5.864e-08, 0.0, -1.0, 3.115e-09, 0.0, -1.0, -1.49e-08, 0.0, -1.0, -1.49e-08, 0.0, -1.0, 3.115e-09, 0.0, -1.0, -5.296e-08, 0.0, -1.0, -5.296e-08, 0.0, -1.0, 3.115e-09, 0.0, -1.0, 2.207e-08, 0.0, -1.0, -5.296e-08, 0.0, -1.0, 2.207e-08, 0.0, -1.0, 0.0, 0.0, -1.0, 0.0, 0.0, -1.0, 2.207e-08, 0.0, -1.0, -2.559e-08, 0.0, -1.0, 0.0, 0.0, -1.0, -2.559e-08, 0.0, -1.0, -1.203e-09, 0.0, -1.0, -1.203e-09, 0.0, -1.0, -2.559e-08, 0.0, -1.0, -1.281e-08, 0.0, -1.0, -1.203e-09, 0.0, -1.0, -1.281e-08, 0.0, -1.0, 9.405e-09, 0.0, -1.0, 9.405e-09, 0.0, -1.0, -1.281e-08, 0.0, -1.0, 1.38e-08, 0.0, -1.0, 1.38e-08, 0.0, -1.0, -9.741e-09, 0.0, -1.0, 9.405e-09, 0.0, -1.0, -9.741e-09, 0.0, -1.0, -9.873e-09, 0.0, -1.0, 9.405e-09, 0.0, -1.0, 0.0, 0.0, -1.0, 9.405e-09, 0.0, -1.0, -9.873e-09, 0.0, -1.0, 5.864e-08, 0.0, -1.0, 0.0, 0.0, -1.0, 0.0, 0.0, -1.0, 0.0, 0.0, -1.0, 5.864e-08, 0.0, -1.0, -1.49e-08, 0.0, -1.0, -8.271e-08, 0.0, -1.0, 0.0, 0.0, -1.0, 0.0, 0.0, -1.0, 0.0, 0.0, -1.0, -8.271e-08, 0.0, -1.0, 5.864e-08, 0.0, -1.0, 5.571e-10, 0.0, 1.0, 9.42e-09, 0.0, 1.0, -5.472e-09, 0.0, 1.0, -5.472e-09, 0.0, 1.0, 9.42e-09, 0.0, 1.0, -1.078e-09, 0.0, 1.0, -1.078e-09, 0.0, 1.0, 9.42e-09, 0.0, 1.0, 8.138e-09, 0.0, 1.0, -1.078e-09, 0.0, 1.0, 8.138e-09, 0.0, 1.0, 8.572e-09, 0.0, 1.0, 8.572e-09, 0.0, 1.0, 8.138e-09, 0.0, 1.0, -8.268e-10, 0.0, 1.0, 8.572e-09, 0.0, 1.0, -8.268e-10, 0.0, 1.0, 0.0, 0.0, 1.0, 0.0, 0.0, 1.0, -8.268e-10, 0.0, 1.0, 0.0, 0.0, 1.0, 0.0, 0.0, 1.0, 0.0, 0.0, 1.0, 0.0, 0.0, 1.0, 0.03579, 0.0, 0.9994, 0.03579, 0.0, 0.9994, 0.03579, 0.0, 0.9994, 0.03579, 0.0, 0.9994, 0.03579, 0.0, 0.9994, 0.03579, 0.0, 0.9994, 0.03579, 0.0, 0.9994, 0.03579, 0.0, 0.9994, 0.03579, 0.0, 0.9994, 0.03579, 0.0, 0.9994, 0.03579, 0.0, 0.9994, 0.03579, 0.0, 0.9994, -0.0234, -0.9997, 0.0, 0.0001142, 0.004949, -1.0, 0.004777, 0.2018, -0.9794, 0.0001142, 0.004949, -1.0, -0.0234, -0.9997, 0.0, -0.0234, -0.9997, 0.0, -0.02338, -0.9997, -0.005921, -0.02338, -0.9997, -0.005921, -0.02338, -0.9997, -0.005921, 0.0, -1.0, 0.0, 0.0, -1.0, 0.0, 0.0, -1.0, 0.0, 0.0, -1.0, 0.0, 0.0, -1.0, 0.0, 0.0, -1.0, 0.0, 0.587, 0.8096, 0.0, 0.587, 0.8096, 0.0, 0.587, 0.8096, 0.0, 0.587, 0.8096, 0.0, 0.587, 0.8096, 0.0, 0.587, 0.8096, 0.0, 0.502, 0.8649, 0.0, 0.502, 0.8649, 0.0, 0.502, 0.8649, 0.0, 0.502, 0.8649, 0.0, 0.502, 0.8649, 0.0, 0.502, 0.8649, 0.0, 0.0, 1.0, 0.0, 0.0, 1.0, 0.0, 0.0, 1.0, 0.0, 0.0, 1.0, 0.0, 0.0, 1.0, 0.0, 0.0, 1.0, 0.0, -0.9963, 0.08536, 0.0, -0.9963, 0.08536, 0.0, -0.9963, 0.08536, 0.0, -0.9963, 0.08536, 0.0, -0.9963, 0.08536, 0.0, -0.9963, 0.08536, 0.0, 0.0, -1.0, 0.0, 0.0, -1.0, 0.0, 0.0, -1.0, 0.0, 0.0, -1.0, 0.0, 0.0, -1.0, 0.0, 0.0, -1.0, 0.0, 0.7619, 0.6477, 0.0, 0.7619, 0.6477, 0.0, 0.7619, 0.6477, 0.0, 0.7619, 0.6477, 0.0, 0.7619, 0.6477, 0.0, 0.7619, 0.6477, 0.0, 9.377e-09, 0.0, 1.0, 0.0, 0.0, 1.0, 0.0, 0.0, 1.0, 0.0, 0.0, 1.0, 9.377e-09, 0.0, 1.0, -1.85e-09, 0.0, 1.0, -1.85e-09, 0.0, 1.0, 9.377e-09, 0.0, 1.0, -1.891e-08, 0.0, 1.0, -1.85e-09, 0.0, 1.0, -1.891e-08, 0.0, 1.0, -1.705e-07, 0.0, 1.0, -1.705e-07, 0.0, 1.0, -1.891e-08, 0.0, 1.0, -1.401e-07, 0.0, 1.0, 0.587, -0.8096, 0.0, 0.587, -0.8096, 0.0, 0.587, -0.8096, 0.0, 0.587, -0.8096, 0.0, 0.587, -0.8096, 0.0, 0.587, -0.8096, 0.0, 0.7622, -0.6473, 0.0, 0.7622, -0.6473, 0.0, 0.7622, -0.6473, 0.0, 0.7622, -0.6473, 0.0, 0.7622, -0.6473, 0.0, 0.7622, -0.6473, 0.0, 0.0, 1.0, 0.0, 0.0, 1.0, 0.0, 0.0, 1.0, 0.0, 0.0, 1.0, 0.0, 0.0, 1.0, 0.0, 0.0, 1.0, 0.0, -0.9963, -0.08536, 0.0, -0.9963, -0.08536, 0.0, -0.9963, -0.08536, 0.0, -0.9963, -0.08536, 0.0, -0.9963, -0.08536, 0.0, -0.9963, -0.08536, 0.0, 0.0, -1.0, 0.0, 0.0, -1.0, 0.0, 0.0, -1.0, 0.0, 0.0, -1.0, 0.0, 0.0, -1.0, 0.0, 0.0, -1.0, 0.0, 0.502, -0.8649, 0.0, 0.502, -0.8649, 0.0, 0.502, -0.8649, 0.0, 0.502, -0.8649, 0.0, 0.502, -0.8649, 0.0, 0.502, -0.8649, 0.0, 0.0, 0.0, 1.0, 3.796e-10, 0.0, 1.0, 0.0, 0.0, 1.0, 3.796e-10, 0.0, 1.0, 0.0, 0.0, 1.0, 1.558e-08, 0.0, 1.0, 3.796e-10, 0.0, 1.0, 1.558e-08, 0.0, 1.0, 1.583e-08, 0.0, 1.0, 3.796e-10, 0.0, 1.0, 1.583e-08, 0.0, 1.0, 5.943e-09, 0.0, 1.0, 5.943e-09, 0.0, 1.0, 1.583e-08, 0.0, 1.0, 1.397e-07, 0.0, 1.0, -0.9897, 0.0, 0.1434, -0.9897, 0.0, 0.1434, -0.9897, 0.0, 0.1434, -0.9897, 0.0, 0.1434, -0.9897, 0.0, 0.1434, -0.9897, 0.0, 0.1434, -0.9897, 0.0, 0.1434, -0.9897, 0.0, 0.1434, -0.9897, 0.0, 0.1434, -0.9484, 0.0, -0.317, -0.9484, 0.0, -0.317, -0.9484, 0.0, -0.317, -0.9484, 0.0, -0.317, -0.9484, 0.0, -0.317, -0.9484, 0.0, -0.317, -0.02123, 0.0, 0.9998, -0.02123, 0.0, 0.9998, -0.02123, 0.0, 0.9998, -0.02123, 0.0, 0.9998, -0.02123, 0.0, 0.9998, -0.02123, 0.0, 0.9998, 0.6493, 0.0, 0.7606, 0.6493, 0.0, 0.7606, 0.6493, 0.0, 0.7606, 0.6493, 0.0, 0.7606, 0.6493, 0.0, 0.7606, 0.6493, 0.0, 0.7606, 0.0, 1.0, 8.203e-10, 0.0, 1.0, 4.296e-10, 0.0, 1.0, 0.0, 0.0, 1.0, 4.296e-10, 0.0, 1.0, 8.203e-10, 0.0, 1.0, 1.579e-09, 0.001972, 1.0, -0.001932, 0.001972, 1.0, -0.001932, 0.001972, 1.0, -0.001932, 0.0003761, -1.0, -5.449e-05, 0.0003761, -1.0, -5.449e-05, 0.0003761, -1.0, -5.449e-05, 0.001171, -1.0, 0.001372, 0.001171, -1.0, 0.001372, 0.001171, -1.0, 0.001372, -5.463e-05, -1.0, 0.002572, -5.463e-05, -1.0, 0.002572, -5.463e-05, -1.0, 0.002572, 0.01585, 0.9999, 0.0, 0.01585, 0.9999, 0.0, 0.01585, 0.9999, 0.0, 0.01632, 0.9999, 0.0006579, 0.01558, 0.9999, 0.000103, 0.01591, 0.9999, 0.0003492, 0.01591, 0.9999, 0.0003492, 0.01558, 0.9999, 0.000103, 0.01544, 0.9999, 0.0, -0.02878, 0.7927, 0.609, -0.02862, 0.7927, 0.609, -0.02877, 0.7927, 0.609, -0.02794, 0.7906, 0.6117, -0.02794, 0.7906, 0.6117, -0.02794, 0.7906, 0.6117, -0.0287, 0.7933, 0.6081, -0.0287, 0.7933, 0.6081, -0.0287, 0.7933, 0.6081, -0.01581, 0.9999, -0.001866, -0.01583, 0.9999, -0.001401, -0.01582, 0.9999, -0.001586, -0.01583, 0.9999, -0.001401, -0.01581, 0.9999, -0.001866, -0.01579, 0.9999, -0.002125, -0.01534, 0.9998, -0.01494, -0.01534, 0.9998, -0.01494, -0.01534, 0.9998, -0.01494, 0.5313, -0.8464, 0.03689, 0.5313, -0.8464, 0.03689, 0.5313, -0.8464, 0.03689, 0.5313, -0.8464, 0.03689, 0.5313, -0.8464, 0.03689, 0.5313, -0.8464, 0.03689, 0.0, 0.0, -1.0, 0.0, 0.0, -1.0, 0.0, 0.0, -1.0, 0.0, 0.0, -1.0, 0.0, 0.0, -1.0, 0.0, 0.0, -1.0, 0.0, 0.7087, 0.7056, 0.0, 0.7087, 0.7056, 0.0, 0.7087, 0.7056, 0.0, 0.7087, 0.7056, 0.0, 0.7087, 0.7056, 0.0, 0.7087, 0.7056, 0.0, 0.7924, -0.61, 0.0, 0.7924, -0.61, 0.0, 0.7924, -0.61, 0.0, 0.7924, -0.61, 0.0, 0.7924, -0.61, 0.0, 0.7924, -0.61, 0.0, 1.0, 0.0, 0.0, 1.0, 0.0, 0.0, 1.0, 0.0, 0.0, 1.0, 0.0, 0.0, 1.0, 0.0, 0.0, 1.0, 0.0, 0.0, 0.0, 1.0, 0.0, 0.0, 1.0, 0.0, 0.0, 1.0, 0.0, 0.0, 1.0, 0.0, 0.0, 1.0, 0.0, 0.0, 1.0, 1.0, -2.761e-07, 0.0, 1.0, -1.564e-06, 0.0, 1.0, 0.0, 0.0, 1.0, -1.564e-06, 0.0, 1.0, -2.761e-07, 0.0, 1.0, -5.824e-07, 0.0, 1.0, -5.824e-07, 0.0, 1.0, -2.761e-07, 0.0, 1.0, 0.0, 0.0, 1.0, 0.0, 0.0, 1.0, -2.761e-07, 0.0, 1.0, 0.0, 0.0, 0.1645, 0.0, -0.9864, 0.1645, 0.0, -0.9864, 0.1645, 0.0, -0.9864, 0.1648, -0.9272, -0.3363, 0.1648, -0.9272, -0.3363, 0.1648, -0.9272, -0.3363, -0.06753, 0.0007708, 0.9977, -0.06753, 0.0007708, 0.9977, -0.06753, 0.0007708, 0.9977, -0.06966, -0.003373, 0.9976, -0.06966, -0.003373, 0.9976, -0.06966, -0.003373, 0.9976, -0.06753, -0.0007716, 0.9977, -0.06753, -0.0007716, 0.9977, -0.06753, -0.0007716, 0.9977, -0.06965, 0.003359, 0.9976, -0.06965, 0.003359, 0.9976, -0.06965, 0.003359, 0.9976, 0.01542, -0.9999, 0.001045, 0.01541, -0.9999, 0.0008918, 0.0154, -0.9999, 0.0008687, 0.01541, -0.9999, 0.0008918, 0.01542, -0.9999, 0.001045, 0.01543, -0.9999, 0.001068, -0.9906, -0.1251, -0.05582, -0.9906, -0.1251, -0.05582, -0.9906, -0.1251, -0.05582, -0.9894, -0.1237, -0.07612, -0.9894, -0.1237, -0.07612, -0.9894, -0.1237, -0.07612, -0.991, -0.1242, -0.04945, -0.991, -0.1242, -0.04945, -0.991, -0.1242, -0.04945, 0.0, -0.008712, -1.0, 0.0, -0.008712, -1.0, 0.0, -0.008712, -1.0, 0.06767, -0.0005037, -0.9977, 0.06767, -0.0005037, -0.9977, 0.06767, -0.0005037, -0.9977, 0.06684, 0.001113, -0.9978, 0.06684, 0.001113, -0.9978, 0.06684, 0.001113, -0.9978, 0.0, 1.0, 0.0, 0.0, 1.0, 0.0, 0.0, 1.0, 0.0, 0.0, -1.0, -2.67e-06, 0.0, -1.0, 0.0, 0.0, -1.0, -2.079e-06, 0.02174, -5.141e-06, -0.9998, 0.02173, -0.0002317, -0.9998, 0.02175, 1.188e-08, -0.9998, 0.02175, 1.188e-08, -0.9998, 0.02174, 2.57e-06, -0.9998, 0.02174, -5.141e-06, -0.9998, 0.02174, 0.0001388, -0.9998, 0.02173, 0.0, -0.9998, 0.02174, 2.57e-06, -0.9998, -1.0, -1.439e-06, 0.0, -1.0, 0.0, 0.0, -1.0, 3.736e-07, 0.0, -1.0, 4.062e-07, 0.0, -1.0, 0.0, 0.0, -1.0, -4.996e-07, 0.0, -0.0668, 0.0, -0.9978, -0.0668, 0.0, -0.9978, -0.0668, 0.0, -0.9978, -0.0668, 0.0, -0.9978, -0.0668, 0.0, -0.9978, -0.0668, 0.0, -0.9978, 0.0, -0.3526, -0.9358, 0.0, -0.3526, -0.9358, -2.414e-07, -0.3526, -0.9358, 0.0, 0.3526, 0.9358, 0.0, 0.3526, 0.9358, 0.0, 0.3526, 0.9358, 0.0, 0.0, -1.0, 0.0, 0.0, -1.0, 0.0, 0.0, -1.0, 0.0, 0.0, -1.0, 1.358e-08, 0.0, -1.0, 0.0001142, 0.004949, -1.0, 0.004777, 0.2018, -0.9794, 0.0001142, 0.004949, -1.0, 1.358e-08, 0.0, -1.0, 0.0, 0.0, -1.0, 0.0, 0.0, -1.0, 0.0, 0.0, -1.0, 0.004777, 0.2018, -0.9794, 1.358e-08, 0.0, -1.0, -2.514e-09, 0.0, -1.0, 0.0, 0.0, -1.0, -1.401e-07, 0.0, -1.0, -2.514e-09, 0.0, -1.0, 0.0, 0.0, -1.0, 0.0, 0.0, -1.0, -2.514e-09, 0.0, -1.0, -2.514e-09, 0.0, -1.0, 0.0, 0.0, -1.0, 0.0, 0.0, -1.0, -0.2319, 0.0, -0.9727, 0.05063, 0.936, -0.3483, 0.4291, -0.8961, -0.1133, 0.2319, 0.0, 0.9727, 0.2319, 0.0, 0.9727, 0.2319, 0.0, 0.9727, 0.1413, 0.99, 0.0, 0.1413, 0.99, 3.169e-06, 0.1413, 0.99, 1.852e-08, 1.0, 4.449e-07, 0.0, 1.0, 5.824e-07, 0.0, 1.0, 1.604e-07, 0.0, 0.06677, 0.0, 0.9978, 0.06683, 8.962e-05, 0.9978, 0.0668, 7.602e-06, 0.9978, 0.0, 0.0, -1.0, 0.0, 0.0, -1.0, 0.0, 0.0, -1.0, 0.05003, -0.9348, -0.3516, -0.2319, 0.0, -0.9727, 0.4291, -0.8961, -0.1133, 0.2319, 0.0, 0.9727, 0.2319, 0.0, 0.9727, 0.2319, 0.0, 0.9727, 0.0, 0.0, 1.0, 0.0, 0.0, 1.0, 0.0, 0.0, 1.0, 0.142, -0.9899, 0.0, 0.142, -0.9899, 0.0, 0.142, -0.9899, 0.0, 0.2319, 0.0, 0.9727, 0.2319, 0.0, 0.9727, 0.2319, 0.0, 0.9727, 0.4147, 0.0, 0.9099, 0.4147, 0.0, 0.9099, 0.4147, 0.0, 0.9099, 1.236e-07, 0.0, 1.0, 1.228e-07, 0.0, 1.0, 3.543e-08, 0.0, 1.0, 1.0, 5.824e-07, 0.0, 1.0, 0.0, 0.0, 1.0, 1.604e-07, 0.0, -1.0, -4.996e-07, 0.0, -1.0, -1.439e-06, 0.0, -1.0, 3.736e-07, 0.0, 1.0, -1.447e-06, 0.0, 1.0, 0.0, 0.0, 1.0, 4.449e-07, 0.0, -1.0, 3.736e-07, 0.0, -1.0, 4.062e-07, 0.0, -1.0, -4.996e-07, 0.0, 0.1844, -0.9634, 0.1947, 0.1843, -0.9635, 0.1944, 0.4291, -0.8961, -0.1133, 0.06683, 8.962e-05, 0.9978, 0.06681, 3.21e-05, 0.9978, 0.0668, 7.602e-06, 0.9978, 0.1861, -0.8937, 0.4082, 0.1861, -0.8937, 0.4082, -0.01142, -0.9095, 0.4156, -2.499e-07, -0.3526, -0.9358, -2.414e-07, -0.3526, -0.9358, -9.463e-08, -0.3526, -0.9358, 0.0, 0.3526, 0.9358, 0.0, 0.3526, 0.9358, 0.0, 0.3526, 0.9358, 0.0, 0.0, -1.0, 0.0, 0.0, -1.0, 0.0, 0.0, -1.0, 0.0, -0.9095, 0.4156, 0.0, -0.9095, 0.4156, -0.01142, -0.9095, 0.4156, 0.0, -0.3526, -0.9358, -9.463e-08, -0.3526, -0.9358, -2.414e-07, -0.3526, -0.9358, -0.124, 0.9018, 0.4141, -0.124, 0.9018, 0.4141, -0.124, 0.9018, 0.4141, 1.358e-08, 0.0, -1.0, 0.0, 0.0, -1.0, -2.514e-09, 0.0, -1.0, 0.02428, 0.9997, 0.0, 0.02428, 0.9997, 0.0, 0.02428, 0.9997, 0.0, 0.0, 0.0, -1.0, 0.0, 0.0, -1.0, 0.0001142, 0.004949, -1.0, 0.0, 0.0, 1.0, 8.138e-09, 0.0, 1.0, 1.371e-09, 0.0, 1.0, -0.1229, -0.9034, 0.4108, -0.1229, -0.9034, 0.4108, -0.1229, -0.9034, 0.4108, 0.02427, -0.9997, -0.005343, 0.02427, -0.9997, -0.005343, 0.02427, -0.9997, -0.005343, -1.401e-07, 0.0, -1.0, 0.004777, 0.2018, -0.9794, -2.514e-09, 0.0, -1.0, -1.0, 0.0, 0.0, -1.0, 0.0, 0.0, -1.0, 0.0, 0.0, 0.0001142, 0.004949, -1.0, 0.0, 0.0, -1.0, 0.0, 0.0, -1.0, -0.02407, 0.9997, -0.005029, -0.02407, 0.9997, -0.005029, -0.02407, 0.9997, -0.005029, 0.0, 0.0, -1.0, 0.0, 0.0, -1.0, 0.0, 0.0, -1.0, -0.02175, 1.19e-08, 0.9998, -0.02174, 0.0001285, 0.9998, -0.02174, 2.57e-06, 0.9998, 0.02175, 0.0, -0.9998, 0.02175, 1.188e-08, -0.9998, 0.02173, -0.0002317, -0.9998, -0.01935, 0.0, 0.9998, -0.01935, 0.0, 0.9998, -0.01935, 0.0, 0.9998, -0.02173, 0.0, 0.9998, -0.02173, 0.0, 0.9998, -0.02174, 0.0001285, 0.9998, -0.02174, 0.0, 0.9998, -0.02174, -5.144e-06, 0.9998, -0.02175, 1.19e-08, 0.9998, -0.01935, 0.0, 0.9998, -0.01935, 0.0, 0.9998, -0.01935, 0.0, 0.9998, -0.02175, 0.0, 0.9998, -0.02175, 0.0, 0.9998, -0.02173, -0.0002343, 0.9998, 0.02175, 1.188e-08, -0.9998, 0.02174, 0.0001388, -0.9998, 0.02174, 2.57e-06, -0.9998, -0.02175, 0.0, 0.9998, -0.02175, 1.19e-08, 0.9998, -0.02173, -0.0002343, 0.9998, 0.02175, 0.0, -0.9998, 0.02175, 0.0, -0.9998, 0.02173, -0.0002317, -0.9998, 0.01545, -0.9999, 5.511e-06, 0.01545, -0.9999, 8.054e-06, 0.01545, -0.9999, 4.274e-06, -0.01538, 0.9999, -0.001068, -0.01538, 0.9999, -0.001068, -0.01538, 0.9999, -0.001068, 0.0, 0.9095, 0.4156, 0.0, 0.9095, 0.4156, 0.0, 0.9095, 0.4156, 0.0, 0.0, -1.0, -2.514e-09, 0.0, -1.0, 0.0, 0.0, -1.0, 0.1867, 0.8935, 0.4083, 0.1867, 0.8935, 0.4083, 0.1867, 0.8935, 0.4083, 0.05063, 0.936, -0.3483, 0.185, 0.9622, 0.1999, 0.4291, -0.8961, -0.1133, 0.0668, 0.0, 0.9978, 0.0668, 0.0, 0.9978, 0.0668, 0.0, 0.9978, -0.0668, 0.0, -0.9978, -0.0668, 0.0, -0.9978, -0.0668, 0.0, -0.9978, 5.571e-10, 0.0, 1.0, -5.015e-09, 0.0, 1.0, 8.87e-09, 0.0, 1.0, -5.015e-09, 0.0, 1.0, 5.571e-10, 0.0, 1.0, -5.472e-09, 0.0, 1.0, -0.01632, -0.9998, 0.01317, -0.01632, -0.9998, 0.01317, -0.01632, -0.9998, 0.01317, 0.01563, 0.9999, -0.002821, 0.01563, 0.9999, -0.002821, 0.01563, 0.9999, -0.002821])] * 3)])

# ---- objects
ob_cube_001 = bpy.data.objects.new('Cube.001', me_cube_001)
ob_cube = bpy.data.objects.new('Cube', me_cube)
ob_saab_viggen_repaired = bpy.data.objects.new('Saab Viggen Repaired', me_saab_viggen_repaired)
ob_lamp = bpy.data.objects.new('Lamp', light_lamp)
ob_camera = bpy.data.objects.new('Camera', cam_camera)

# ---- transforms, parenting, visibility, modifiers, constraints
ob_cube_001.location = (24.3, 0.0, 0.0)
ob_cube_001.scale = (1.0, 16.35, 1.0)
ob_cube_001.lineart.crease_threshold = 0.0
ob_cube.location = (63.51, 0.0, -95.4)
ob_cube.scale = (9.481, 39.1, 9.481)
ob_cube.lineart.crease_threshold = 0.0
ob_saab_viggen_repaired.location = (-254.1, -0.4309, -66.05)
ob_saab_viggen_repaired.scale = (10.0, 10.0, 10.0)
ob_saab_viggen_repaired.lineart.crease_threshold = 0.0
ob_lamp.location = (4.076, 1.005, 5.904)
ob_lamp.rotation_euler = (0.6503, 0.05522, 1.866)
ob_lamp.lock_rotations_4d = False
ob_lamp.empty_display_type = 'ARROWS'
ob_lamp.color = (0.0, 0.0, 0.0, 0.0)
ob_lamp.lineart.crease_threshold = 0.0
ob_camera.location = (7.481, -6.508, 5.344)
ob_camera.rotation_euler = (1.109, 0.01082, 0.8149)
ob_camera.lock_rotations_4d = False
ob_camera.empty_display_type = 'ARROWS'
ob_camera.color = (0.0, 0.0, 0.0, 0.0)
ob_camera.display_type = 'WIRE'
ob_camera.lineart.crease_threshold = 0.0

# ---- collection membership
col_collection_1.objects.link(ob_cube_001)
col_collection_1.objects.link(ob_cube)
col_collection_1.objects.link(ob_saab_viggen_repaired)
col_collection_1.objects.link(ob_lamp)
col_collection_1.objects.link(ob_camera)

# ---- scene / render settings (as saved in the file)
scene.camera = ob_camera
scene.frame_start = 1; scene.frame_end = 250; scene.frame_set(1)
scene.render.engine = 'BLENDER_EEVEE_NEXT'
scene.render.resolution_percentage = 50
scene.render.dither_intensity = 0.0
scene.cycles.use_denoising = False
scene.cycles.samples = 10
scene.cycles.sampling_pattern = 'TABULATED_SOBOL'
scene.cycles.light_sampling_threshold = 0.0
scene.cycles.use_adaptive_sampling = False
scene.cycles.use_light_tree = False
scene.cycles.blur_glossy = 0.0
scene.cycles.pixel_filter_type = 'GAUSSIAN'
scene.cycles.sample_clamp_indirect = 0.0
scene.view_settings.view_transform = 'Standard'
bpy.context.view_layer.update()

